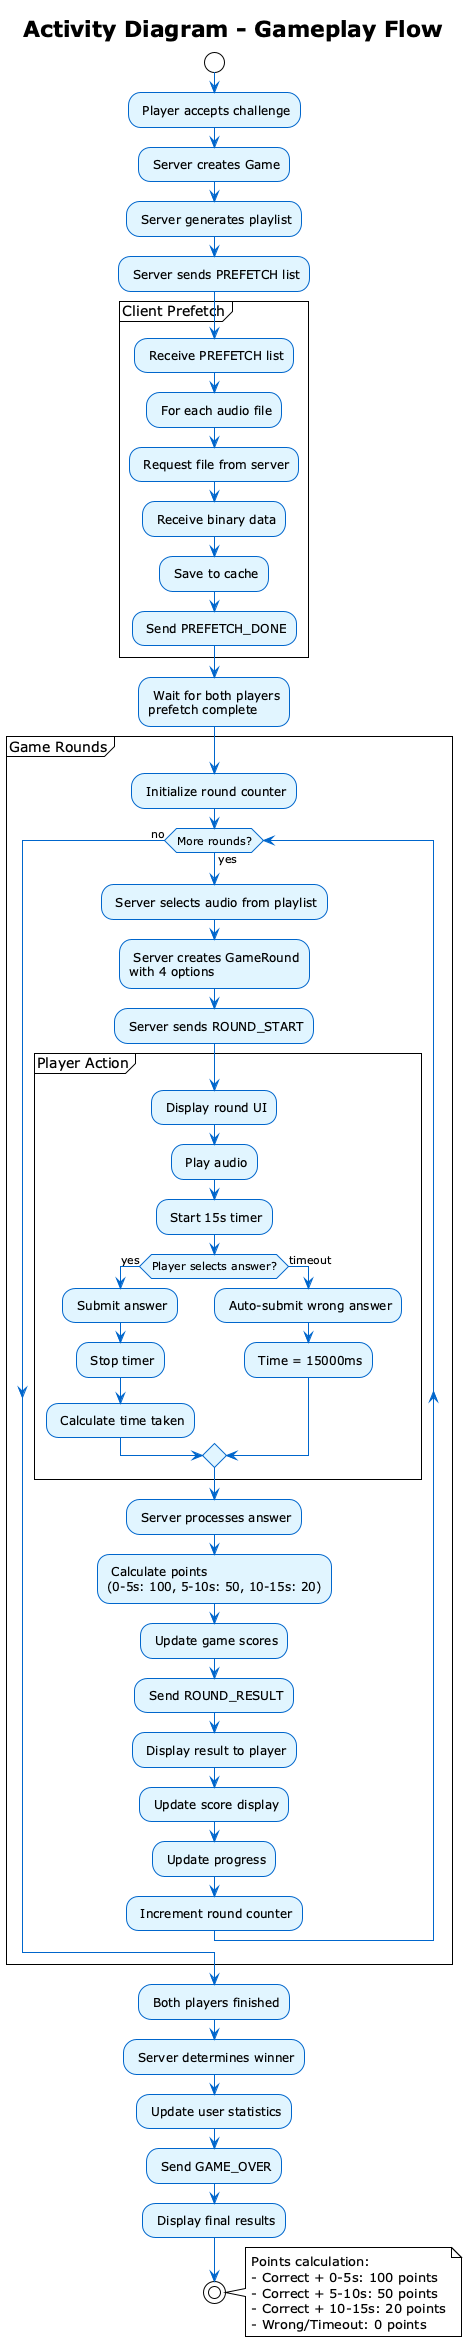

The diagram above was rendered by PlantUML. Its source (embedded in the PNG):
@startuml Activity Diagram - Gameplay Flow
!theme plain
skinparam backgroundColor #FFFFFF
skinparam activity {
  BackgroundColor #E1F5FF
  BorderColor #0066CC
  ArrowColor #0066CC
}

title Activity Diagram - Gameplay Flow

start

: Player accepts challenge;
: Server creates Game;
: Server generates playlist;
: Server sends PREFETCH list;

partition "Client Prefetch" {
  : Receive PREFETCH list;
  : For each audio file;
  : Request file from server;
  : Receive binary data;
  : Save to cache;
  : Send PREFETCH_DONE;
}

: Wait for both players\nprefetch complete;

partition "Game Rounds" {
  : Initialize round counter;
  while (More rounds?) is (yes)
    : Server selects audio from playlist;
    : Server creates GameRound\nwith 4 options;
    : Server sends ROUND_START;
    
    partition "Player Action" {
      : Display round UI;
      : Play audio;
      : Start 15s timer;
      
      if (Player selects answer?) then (yes)
        : Submit answer;
        : Stop timer;
        : Calculate time taken;
      else (timeout)
        : Auto-submit wrong answer;
        : Time = 15000ms;
      endif
    }
    
    : Server processes answer;
    : Calculate points\n(0-5s: 100, 5-10s: 50, 10-15s: 20);
    : Update game scores;
    : Send ROUND_RESULT;
    : Display result to player;
    : Update score display;
    : Update progress;
    : Increment round counter;
  endwhile (no)
}

: Both players finished;
: Server determines winner;
: Update user statistics;
: Send GAME_OVER;
: Display final results;

stop

note right
  Points calculation:
  - Correct + 0-5s: 100 points
  - Correct + 5-10s: 50 points
  - Correct + 10-15s: 20 points
  - Wrong/Timeout: 0 points
end note

@enduml